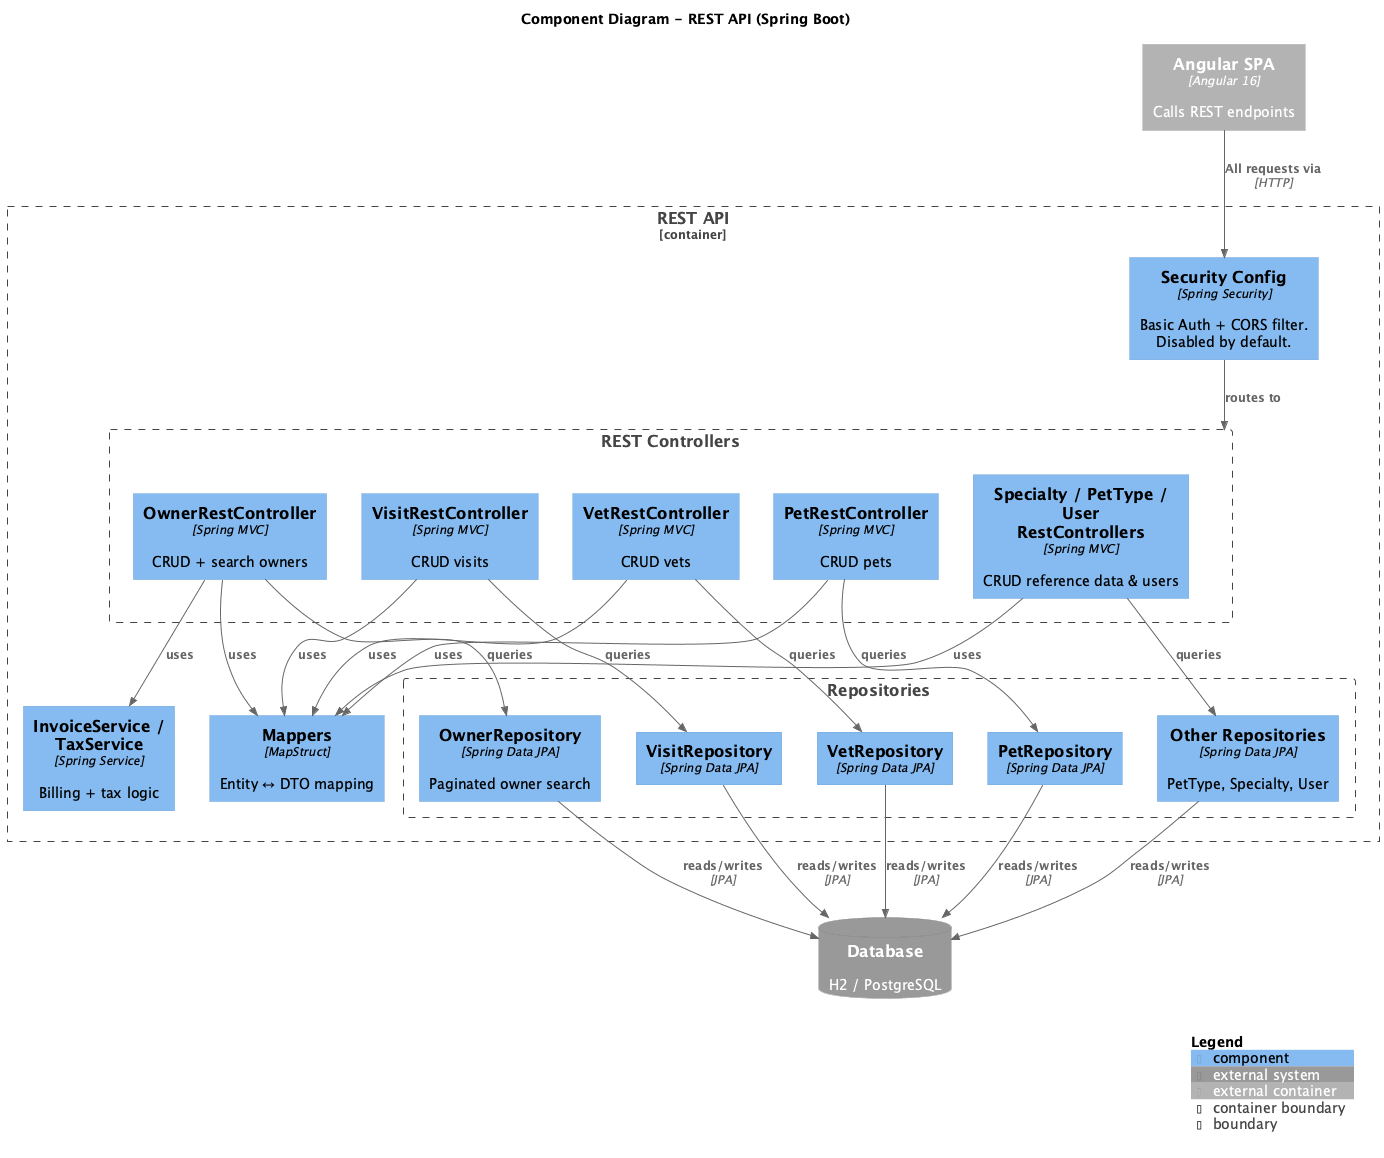

The diagram above was rendered by PlantUML. Its source (embedded in the PNG):
@startuml C3-Components-Backend
!include https://raw.githubusercontent.com/plantuml-stdlib/C4-PlantUML/master/C4_Component.puml

title Component Diagram - REST API (Spring Boot)

Container_Ext(frontend, "Angular SPA", "Angular 16", "Calls REST endpoints")
SystemDb_Ext(db, "Database", "H2 / PostgreSQL")

Container_Boundary(backend, "REST API") {

    Component(security, "Security Config", "Spring Security", "Basic Auth + CORS filter.\nDisabled by default.")

    Boundary(restLayer, "REST Controllers") {
        Component(ownerCtrl, "OwnerRestController", "Spring MVC", "CRUD + search owners")
        Component(petCtrl, "PetRestController", "Spring MVC", "CRUD pets")
        Component(visitCtrl, "VisitRestController", "Spring MVC", "CRUD visits")
        Component(vetCtrl, "VetRestController", "Spring MVC", "CRUD vets")
        Component(otherCtrl, "Specialty / PetType / User\nRestControllers", "Spring MVC", "CRUD reference data & users")
    }

    Component(mappers, "Mappers", "MapStruct", "Entity ↔ DTO mapping")

    Boundary(repoLayer, "Repositories") {
        Component(ownerRepo, "OwnerRepository", "Spring Data JPA", "Paginated owner search")
        Component(petRepo, "PetRepository", "Spring Data JPA", "")
        Component(visitRepo, "VisitRepository", "Spring Data JPA", "")
        Component(vetRepo, "VetRepository", "Spring Data JPA", "")
        Component(otherRepos, "Other Repositories", "Spring Data JPA", "PetType, Specialty, User")
    }

    Component(invoiceService, "InvoiceService / TaxService", "Spring Service", "Billing + tax logic")
}

Rel(frontend, security, "All requests via", "HTTP")
Rel(security, restLayer, "routes to")

Rel(ownerCtrl, mappers, "uses")
Rel(petCtrl, mappers, "uses")
Rel(visitCtrl, mappers, "uses")
Rel(vetCtrl, mappers, "uses")
Rel(otherCtrl, mappers, "uses")

Rel(ownerCtrl, ownerRepo, "queries")
Rel(petCtrl, petRepo, "queries")
Rel(visitCtrl, visitRepo, "queries")
Rel(vetCtrl, vetRepo, "queries")
Rel(otherCtrl, otherRepos, "queries")

Rel(ownerCtrl, invoiceService, "uses")

Rel(ownerRepo, db, "reads/writes", "JPA")
Rel(petRepo, db, "reads/writes", "JPA")
Rel(visitRepo, db, "reads/writes", "JPA")
Rel(vetRepo, db, "reads/writes", "JPA")
Rel(otherRepos, db, "reads/writes", "JPA")

SHOW_LEGEND()
@enduml